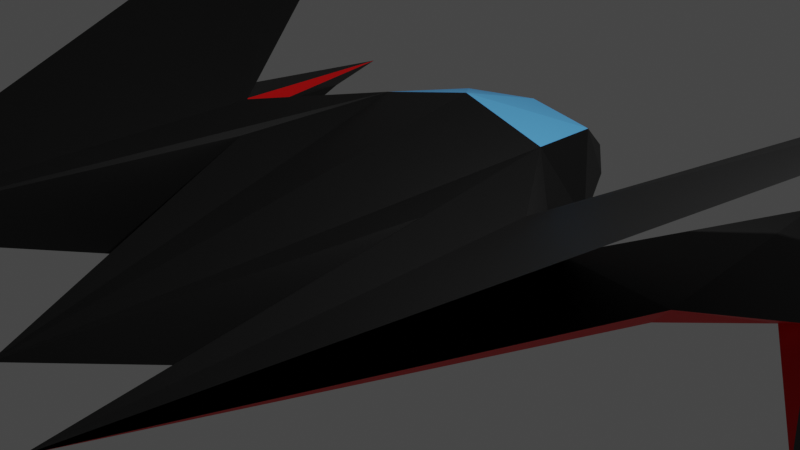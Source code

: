 # Source: Jet2.blend  (saved by Blender 2.80.75; exported with 4.5.12 LTS)
import bpy
from mathutils import Matrix  # noqa: F401  (used for matrix-valued properties, if any)

bpy.ops.wm.read_factory_settings(use_empty=True)
scene = bpy.context.scene
scene.name = 'Scene'

# ---- collections
col_collection = bpy.data.collections.new('Collection'); scene.collection.children.link(col_collection)

# ---- materials (node trees are filled in below, after node groups)
mat_glass = bpy.data.materials.new('Glass')
mat_glass.use_transparent_shadow = False
mat_dark = bpy.data.materials.new('Dark')
mat_dark.use_transparent_shadow = False
mat_accent = bpy.data.materials.new('Accent')
mat_accent.use_transparent_shadow = False

# ---- material node trees
mat_glass.use_nodes = True; mat_glass.node_tree.nodes.clear()
_N = mat_glass.node_tree.nodes; _L = mat_glass.node_tree.links
n0 = _N.new('ShaderNodeOutputMaterial'); n0.name = 'Material Output'; n0.location = (300, 300)
n1 = _N.new('ShaderNodeBsdfPrincipled'); n1.name = 'Principled BSDF'; n1.location = (10, 300)
n1.distribution = 'GGX'
n1.subsurface_method = 'BURLEY'
n1.inputs[0].default_value = (0.0879, 0.3872, 0.8, 1.0)
n1.inputs[3].default_value = 1.45
n1.inputs[27].default_value = (0.0, 0.0, 0.0, 1.0)
n1.inputs[28].default_value = 1.0
_L.new(n1.outputs[0], n0.inputs[0])
n0.is_active_output = True
mat_dark.use_nodes = True; mat_dark.node_tree.nodes.clear()
_N = mat_dark.node_tree.nodes; _L = mat_dark.node_tree.links
n0 = _N.new('ShaderNodeOutputMaterial'); n0.name = 'Material Output'; n0.location = (300, 300)
n1 = _N.new('ShaderNodeBsdfPrincipled'); n1.name = 'Principled BSDF'; n1.location = (10, 300)
n1.distribution = 'GGX'
n1.subsurface_method = 'BURLEY'
n1.inputs[0].default_value = (0.0, 0.0, 0.0, 1.0)
n1.inputs[3].default_value = 1.45
n1.inputs[27].default_value = (0.0, 0.0, 0.0, 1.0)
n1.inputs[28].default_value = 1.0
_L.new(n1.outputs[0], n0.inputs[0])
n0.is_active_output = True
mat_accent.use_nodes = True; mat_accent.node_tree.nodes.clear()
_N = mat_accent.node_tree.nodes; _L = mat_accent.node_tree.links
n0 = _N.new('ShaderNodeOutputMaterial'); n0.name = 'Material Output'; n0.location = (300, 300)
n1 = _N.new('ShaderNodeBsdfPrincipled'); n1.name = 'Principled BSDF'; n1.location = (10, 300)
n1.distribution = 'GGX'
n1.subsurface_method = 'BURLEY'
n1.inputs[0].default_value = (0.8, 0.0, 0.001135, 1.0)
n1.inputs[3].default_value = 1.45
n1.inputs[27].default_value = (0.0, 0.0, 0.0, 1.0)
n1.inputs[28].default_value = 1.0
_L.new(n1.outputs[0], n0.inputs[0])
n0.is_active_output = True

# ---- world
world_world = bpy.data.worlds.new('World'); scene.world = world_world
world_world.use_nodes = True; world_world.node_tree.nodes.clear()
_N = world_world.node_tree.nodes; _L = world_world.node_tree.links
n0 = _N.new('ShaderNodeOutputWorld'); n0.name = 'World Output'; n0.location = (300, 300)
n1 = _N.new('ShaderNodeBackground'); n1.name = 'Background'; n1.location = (10, 300)
n1.inputs[0].default_value = (0.05088, 0.05088, 0.05088, 1.0)
_L.new(n1.outputs[0], n0.inputs[0])
n0.is_active_output = True
world_world.color = (0.05088, 0.05088, 0.05088)
world_world.use_sun_shadow = False
world_world.sun_shadow_jitter_overblur = 0.0

# ---- cameras
cam_camera = bpy.data.cameras.new('Camera')
cam_camera.clip_end = 100.0
cam_camera.ortho_scale = 7.314

# ---- lights
light_light = bpy.data.lights.new('Light', 'POINT')
light_light.transmission_factor = 0.0
light_light.energy = 1000.0
light_light.shadow_soft_size = 0.1
light_light.shadow_maximum_resolution = 0.006
light_light.use_absolute_resolution = True

# ---- meshes
me_cube_002 = bpy.data.meshes.new('Cube.002')
me_cube_002.from_pydata([(0.0, -4.312, 0.2274), (0.0, 0.9406, -0.7248), (0.0, 0.9406, 1.116), (1.355, -1.966, -0.2424), (1.286, -0.9729, 0.7951), (1.399, 0.7639, -0.2384), (1.079, 0.853, 0.8679), (0.0, 2.018, 0.7835), (0.0, 2.101, -0.6259), (0.9658, 1.806, -0.2769), (0.8542, 1.891, 0.7131), (0.0, 2.78, 0.2927), (0.0, 2.636, -0.3121), (0.5459, 2.626, -0.1164), (0.4438, 2.696, 0.1829), (0.0, 2.156, 0.4144), (1.969, -0.3826, 0.8548), (2.179, -1.439, 0.4518), (1.966, -4.931, 0.7958), (2.395, -0.4413, 0.6752), (5.169, 4.131, 2.236), (5.23, 2.792, 2.31), (3.208, -0.2528, 0.307), (3.1, 2.463, 0.3828), (3.38, -0.2674, 0.5043), (4.286, 0.3465, -0.8534), (4.25, 1.365, -0.926), (3.646, 1.031, -0.04747), (3.819, 2.41, -0.129), (3.906, 1.111, 0.02796)], [(7, 15)], [(0, 2, 1), (6, 5, 9, 10), (6, 4, 18, 16), (3, 4, 0), (1, 5, 3, 0), (6, 2, 0, 4), (10, 9, 13, 14), (5, 1, 8, 9), (2, 6, 10, 7), (1, 2, 7, 8), (12, 11, 14, 13), (9, 8, 12, 13), (7, 10, 14, 11), (8, 7, 11, 12), (17, 16, 19), (5, 6, 16, 17), (4, 3, 18), (3, 5, 17, 18), (19, 18, 24, 23), (18, 19, 20, 21), (16, 18, 21, 20), (19, 16, 20), (24, 22, 27, 29), (18, 22, 24), (18, 17, 23, 22), (17, 19, 23), (23, 24, 29, 28), (22, 23, 28, 27), (26, 25, 27, 28), (25, 26, 28, 29), (25, 29, 27)])
me_cube_002.polygons.foreach_set('material_index', [0, 1, 1, 1, 1, 1, 1, 1, 0, 0, 0, 1, 0, 0, 2, 1, 1, 1, 1, 1, 1, 2, 2, 2, 1, 2, 1, 1, 1, 1, 2])
_uv = me_cube_002.uv_layers.new(name='UVMap')
_uv.uv.foreach_set('vector', [0.625, 0.0, 0.625, 0.25, 0.375, 0.25, 0.625, 0.5, 0.375, 0.5, 0.375, 0.5, 0.625, 0.5, 0.625, 0.5, 0.625, 0.75, 0.625, 0.75, 0.625, 0.5, 0.375, 0.75, 0.625, 0.75, 0.375, 1.0, 0.125, 0.5, 0.375, 0.5, 0.375, 0.75, 0.125, 0.75, 0.625, 0.5, 0.875, 0.5, 0.875, 0.75, 0.625, 0.75, 0.625, 0.5, 0.375, 0.5, 0.375, 0.5, 0.625, 0.5, 0.375, 0.5, 0.125, 0.5, 0.125, 0.5, 0.375, 0.5, 0.875, 0.5, 0.625, 0.5, 0.625, 0.5, 0.875, 0.5, 0.375, 0.25, 0.625, 0.25, 0.625, 0.25, 0.375, 0.25, 0.375, 0.25, 0.625, 0.25, 0.625, 0.5, 0.375, 0.5, 0.375, 0.5, 0.125, 0.5, 0.125, 0.5, 0.375, 0.5, 0.875, 0.5, 0.625, 0.5, 0.625, 0.5, 0.875, 0.5, 0.375, 0.25, 0.625, 0.25, 0.625, 0.25, 0.375, 0.25, 0.375, 0.5, 0.625, 0.5, 0.375, 0.5, 0.375, 0.5, 0.625, 0.5, 0.625, 0.5, 0.375, 0.5, 0.625, 0.75, 0.375, 0.75, 0.625, 0.75, 0.375, 0.75, 0.375, 0.5, 0.375, 0.5, 0.375, 0.75, 0.375, 0.5, 0.375, 0.75, 0.375, 0.75, 0.375, 0.5, 0.375, 0.75, 0.375, 0.5, 0.375, 0.5, 0.375, 0.75, 0.625, 0.5, 0.625, 0.75, 0.625, 0.75, 0.625, 0.5, 0.375, 0.5, 0.625, 0.5, 0.375, 0.5, 0.375, 0.75, 0.375, 0.75, 0.375, 0.75, 0.375, 0.75, 0.375, 0.75, 0.375, 0.75, 0.375, 0.75, 0.375, 0.75, 0.375, 0.5, 0.375, 0.5, 0.375, 0.75, 0.375, 0.5, 0.375, 0.5, 0.375, 0.5, 0.375, 0.5, 0.375, 0.75, 0.375, 0.75, 0.375, 0.5, 0.375, 0.75, 0.375, 0.5, 0.375, 0.5, 0.375, 0.75, 0.375, 0.5299, 0.375, 0.7201, 0.375, 0.75, 0.375, 0.5, 0.375, 0.7201, 0.375, 0.5299, 0.375, 0.5, 0.375, 0.75, 0.375, 0.7201, 0.375, 0.75, 0.375, 0.75])
me_cube_002.materials.append(mat_glass)
me_cube_002.materials.append(mat_dark)
me_cube_002.materials.append(mat_accent)
me_cube_002.use_remesh_preserve_volume = False
me_cube_002.use_remesh_preserve_attributes = False
me_cube_002.use_mirror_vertex_groups = False
me_cube_002.update()

# ---- objects
ob_light = bpy.data.objects.new('Light', light_light)
ob_camera = bpy.data.objects.new('Camera', cam_camera)
ob_cube = bpy.data.objects.new('Cube', me_cube_002)

# ---- transforms, parenting, visibility, modifiers, constraints
ob_light.location = (4.076, 1.005, 5.904)
ob_light.rotation_euler = (0.6503, 0.05522, 1.866)
ob_light.lock_rotations_4d = False
ob_light.empty_display_type = 'ARROWS'
ob_light.color = (0.0, 0.0, 0.0, 0.0)
ob_light.lineart.crease_threshold = 0.0
ob_camera.location = (7.359, -6.926, 4.958)
ob_camera.rotation_euler = (1.109, 0.0, 0.8149)
ob_camera.lock_rotations_4d = False
ob_camera.empty_display_type = 'ARROWS'
ob_camera.color = (0.0, 0.0, 0.0, 0.0)
ob_camera.display_type = 'WIRE'
ob_camera.lineart.crease_threshold = 0.0
ob_cube.location = (0.0, 0.0, 0.0)
ob_cube.lineart.crease_threshold = 0.0
_m = ob_cube.modifiers.new('Mirror', 'MIRROR')
_m.use_clip = True

# ---- collection membership
col_collection.objects.link(ob_light)
col_collection.objects.link(ob_camera)
col_collection.objects.link(ob_cube)

# ---- scene / render settings (as saved in the file)
scene.camera = ob_camera
scene.frame_start = 1; scene.frame_end = 250; scene.frame_set(1)
scene.render.engine = 'BLENDER_EEVEE_NEXT'
scene.cycles.use_denoising = False
scene.cycles.samples = 128
scene.cycles.sampling_pattern = 'TABULATED_SOBOL'
scene.cycles.use_adaptive_sampling = False
scene.cycles.use_light_tree = False
scene.view_settings.view_transform = 'Filmic'
bpy.context.view_layer.update()
